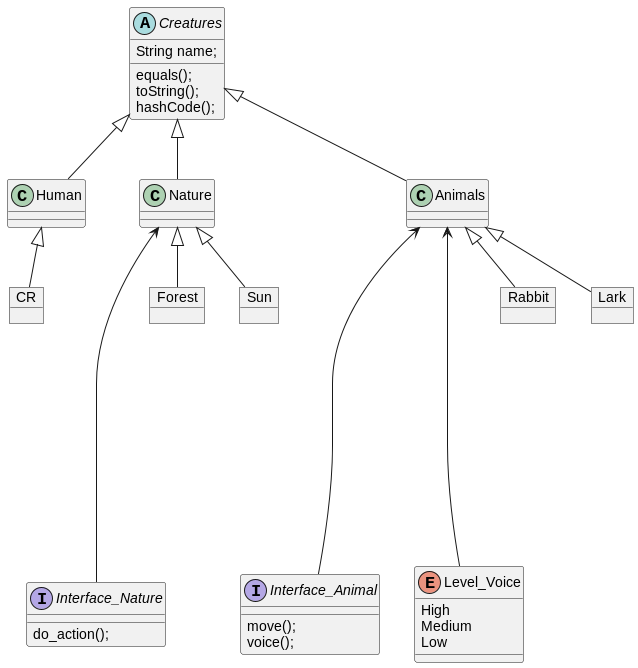

The diagram above was rendered by PlantUML. Its source (embedded in the PNG):
@startuml
'https://plantuml.com/class-diagram

'abstract class AbstractList
'abstract AbstractCollection
'interface List
'interface Collection
'
'List <|-- AbstractList
'Collection <|-- AbstractCollection
'
'Collection <|- List
'AbstractCollection <|- AbstractList
'AbstractList <|-- ArrayList
'
'class ArrayList {
'Object[] elementData
'size()
'}
'
'enum TimeUnit {
'DAYS
'HOURS
'MINUTES
'}
abstract class Сreatures{
    String name;
    equals();
    toString();
    hashCode();
}


class Human
class Nature
class Animals


interface Interface_Animal{
    move();
    voice();
}
interface Interface_Nature{
    do_action();
}

enum Level_Voice{
    High
    Medium
    Low
}

object CR
object Rabbit
object Lark
object Forest
object Sun


Сreatures <|-- Human
Сreatures <|-- Nature
Сreatures <|-- Animals
Animals <|-- Lark
Animals <|-- Rabbit
Nature <|-- Forest
Nature <|-- Sun
Human <|-- CR

Animals <------ Interface_Animal
Nature <------ Interface_Nature
Animals <------ Level_Voice



@enduml